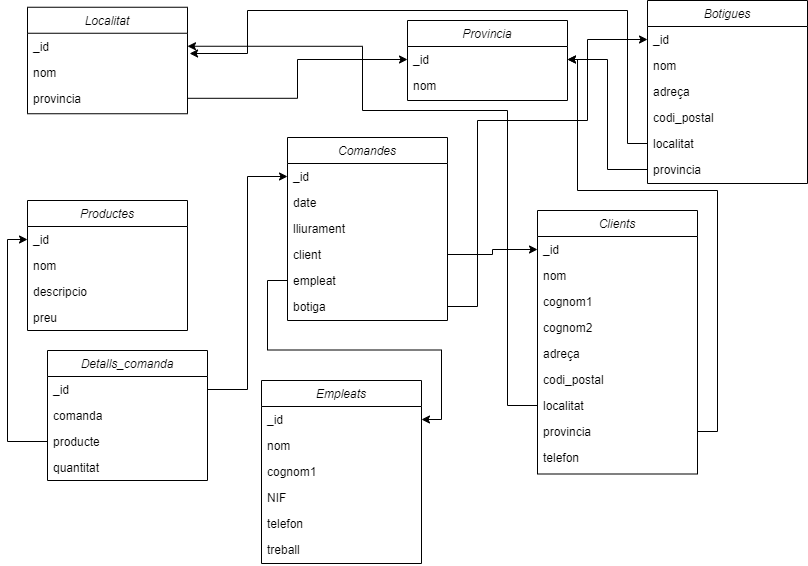

The diagram above was exported from draw.io. Its source (the exported page's mxGraphModel, read from the mxfile embedded in the PNG):
<mxGraphModel dx="1434" dy="731" grid="1" gridSize="10" guides="1" tooltips="1" connect="1" arrows="1" fold="1" page="1" pageScale="1" pageWidth="827" pageHeight="1169" math="0" shadow="0">
  <root>
    <mxCell id="WIyWlLk6GJQsqaUBKTNV-0" />
    <mxCell id="WIyWlLk6GJQsqaUBKTNV-1" parent="WIyWlLk6GJQsqaUBKTNV-0" />
    <mxCell id="zkfFHV4jXpPFQw0GAbJ--0" value="Clients" style="swimlane;fontStyle=2;align=center;verticalAlign=top;childLayout=stackLayout;horizontal=1;startSize=26;horizontalStack=0;resizeParent=1;resizeLast=0;collapsible=1;marginBottom=0;rounded=0;shadow=0;strokeWidth=1;" parent="WIyWlLk6GJQsqaUBKTNV-1" vertex="1">
      <mxGeometry x="610" y="220" width="160" height="263.5" as="geometry">
        <mxRectangle x="230" y="140" width="160" height="26" as="alternateBounds" />
      </mxGeometry>
    </mxCell>
    <mxCell id="zkfFHV4jXpPFQw0GAbJ--2" value="_id" style="text;align=left;verticalAlign=top;spacingLeft=4;spacingRight=4;overflow=hidden;rotatable=0;points=[[0,0.5],[1,0.5]];portConstraint=eastwest;rounded=0;shadow=0;html=0;" parent="zkfFHV4jXpPFQw0GAbJ--0" vertex="1">
      <mxGeometry y="26" width="160" height="26" as="geometry" />
    </mxCell>
    <mxCell id="zkfFHV4jXpPFQw0GAbJ--3" value="nom" style="text;align=left;verticalAlign=top;spacingLeft=4;spacingRight=4;overflow=hidden;rotatable=0;points=[[0,0.5],[1,0.5]];portConstraint=eastwest;rounded=0;shadow=0;html=0;" parent="zkfFHV4jXpPFQw0GAbJ--0" vertex="1">
      <mxGeometry y="52" width="160" height="26" as="geometry" />
    </mxCell>
    <mxCell id="zkfFHV4jXpPFQw0GAbJ--5" value="cognom1&#10;" style="text;align=left;verticalAlign=top;spacingLeft=4;spacingRight=4;overflow=hidden;rotatable=0;points=[[0,0.5],[1,0.5]];portConstraint=eastwest;" parent="zkfFHV4jXpPFQw0GAbJ--0" vertex="1">
      <mxGeometry y="78" width="160" height="26" as="geometry" />
    </mxCell>
    <mxCell id="mEtaMYhoeoaHnywHHuiY-3" value="cognom2&#10;" style="text;align=left;verticalAlign=top;spacingLeft=4;spacingRight=4;overflow=hidden;rotatable=0;points=[[0,0.5],[1,0.5]];portConstraint=eastwest;" parent="zkfFHV4jXpPFQw0GAbJ--0" vertex="1">
      <mxGeometry y="104" width="160" height="26" as="geometry" />
    </mxCell>
    <mxCell id="mEtaMYhoeoaHnywHHuiY-4" value="adreça" style="text;align=left;verticalAlign=top;spacingLeft=4;spacingRight=4;overflow=hidden;rotatable=0;points=[[0,0.5],[1,0.5]];portConstraint=eastwest;" parent="zkfFHV4jXpPFQw0GAbJ--0" vertex="1">
      <mxGeometry y="130" width="160" height="26" as="geometry" />
    </mxCell>
    <mxCell id="mEtaMYhoeoaHnywHHuiY-6" value="codi_postal" style="text;align=left;verticalAlign=top;spacingLeft=4;spacingRight=4;overflow=hidden;rotatable=0;points=[[0,0.5],[1,0.5]];portConstraint=eastwest;" parent="zkfFHV4jXpPFQw0GAbJ--0" vertex="1">
      <mxGeometry y="156" width="160" height="26" as="geometry" />
    </mxCell>
    <mxCell id="mEtaMYhoeoaHnywHHuiY-7" value="localitat" style="text;align=left;verticalAlign=top;spacingLeft=4;spacingRight=4;overflow=hidden;rotatable=0;points=[[0,0.5],[1,0.5]];portConstraint=eastwest;" parent="zkfFHV4jXpPFQw0GAbJ--0" vertex="1">
      <mxGeometry y="182" width="160" height="26" as="geometry" />
    </mxCell>
    <mxCell id="mEtaMYhoeoaHnywHHuiY-5" value="provincia" style="text;align=left;verticalAlign=top;spacingLeft=4;spacingRight=4;overflow=hidden;rotatable=0;points=[[0,0.5],[1,0.5]];portConstraint=eastwest;" parent="zkfFHV4jXpPFQw0GAbJ--0" vertex="1">
      <mxGeometry y="208" width="160" height="26" as="geometry" />
    </mxCell>
    <mxCell id="D9RhIB1hrup-HUNVED7S-2" value="telefon" style="text;align=left;verticalAlign=top;spacingLeft=4;spacingRight=4;overflow=hidden;rotatable=0;points=[[0,0.5],[1,0.5]];portConstraint=eastwest;" parent="zkfFHV4jXpPFQw0GAbJ--0" vertex="1">
      <mxGeometry y="234" width="160" height="26" as="geometry" />
    </mxCell>
    <mxCell id="mEtaMYhoeoaHnywHHuiY-9" value="Localitat" style="swimlane;fontStyle=2;align=center;verticalAlign=top;childLayout=stackLayout;horizontal=1;startSize=26;horizontalStack=0;resizeParent=1;resizeLast=0;collapsible=1;marginBottom=0;rounded=0;shadow=0;strokeWidth=1;" parent="WIyWlLk6GJQsqaUBKTNV-1" vertex="1">
      <mxGeometry x="100" y="16.75" width="160" height="106.5" as="geometry">
        <mxRectangle x="230" y="140" width="160" height="26" as="alternateBounds" />
      </mxGeometry>
    </mxCell>
    <mxCell id="mEtaMYhoeoaHnywHHuiY-10" value="_id" style="text;align=left;verticalAlign=top;spacingLeft=4;spacingRight=4;overflow=hidden;rotatable=0;points=[[0,0.5],[1,0.5]];portConstraint=eastwest;rounded=0;shadow=0;html=0;" parent="mEtaMYhoeoaHnywHHuiY-9" vertex="1">
      <mxGeometry y="26" width="160" height="26" as="geometry" />
    </mxCell>
    <mxCell id="mEtaMYhoeoaHnywHHuiY-11" value="nom" style="text;align=left;verticalAlign=top;spacingLeft=4;spacingRight=4;overflow=hidden;rotatable=0;points=[[0,0.5],[1,0.5]];portConstraint=eastwest;rounded=0;shadow=0;html=0;" parent="mEtaMYhoeoaHnywHHuiY-9" vertex="1">
      <mxGeometry y="52" width="160" height="26" as="geometry" />
    </mxCell>
    <mxCell id="D9RhIB1hrup-HUNVED7S-19" value="provincia" style="text;align=left;verticalAlign=top;spacingLeft=4;spacingRight=4;overflow=hidden;rotatable=0;points=[[0,0.5],[1,0.5]];portConstraint=eastwest;rounded=0;shadow=0;html=0;" parent="mEtaMYhoeoaHnywHHuiY-9" vertex="1">
      <mxGeometry y="78" width="160" height="26" as="geometry" />
    </mxCell>
    <mxCell id="mEtaMYhoeoaHnywHHuiY-41" value="Botigues" style="swimlane;fontStyle=2;align=center;verticalAlign=top;childLayout=stackLayout;horizontal=1;startSize=26;horizontalStack=0;resizeParent=1;resizeLast=0;collapsible=1;marginBottom=0;rounded=0;shadow=0;strokeWidth=1;" parent="WIyWlLk6GJQsqaUBKTNV-1" vertex="1">
      <mxGeometry x="720" y="10" width="160" height="183" as="geometry">
        <mxRectangle x="230" y="140" width="160" height="26" as="alternateBounds" />
      </mxGeometry>
    </mxCell>
    <mxCell id="mEtaMYhoeoaHnywHHuiY-42" value="_id" style="text;align=left;verticalAlign=top;spacingLeft=4;spacingRight=4;overflow=hidden;rotatable=0;points=[[0,0.5],[1,0.5]];portConstraint=eastwest;rounded=0;shadow=0;html=0;" parent="mEtaMYhoeoaHnywHHuiY-41" vertex="1">
      <mxGeometry y="26" width="160" height="26" as="geometry" />
    </mxCell>
    <mxCell id="mEtaMYhoeoaHnywHHuiY-43" value="nom" style="text;align=left;verticalAlign=top;spacingLeft=4;spacingRight=4;overflow=hidden;rotatable=0;points=[[0,0.5],[1,0.5]];portConstraint=eastwest;rounded=0;shadow=0;html=0;" parent="mEtaMYhoeoaHnywHHuiY-41" vertex="1">
      <mxGeometry y="52" width="160" height="26" as="geometry" />
    </mxCell>
    <mxCell id="mEtaMYhoeoaHnywHHuiY-44" value="adreça" style="text;align=left;verticalAlign=top;spacingLeft=4;spacingRight=4;overflow=hidden;rotatable=0;points=[[0,0.5],[1,0.5]];portConstraint=eastwest;" parent="mEtaMYhoeoaHnywHHuiY-41" vertex="1">
      <mxGeometry y="78" width="160" height="26" as="geometry" />
    </mxCell>
    <mxCell id="mEtaMYhoeoaHnywHHuiY-45" value="codi_postal" style="text;align=left;verticalAlign=top;spacingLeft=4;spacingRight=4;overflow=hidden;rotatable=0;points=[[0,0.5],[1,0.5]];portConstraint=eastwest;" parent="mEtaMYhoeoaHnywHHuiY-41" vertex="1">
      <mxGeometry y="104" width="160" height="26" as="geometry" />
    </mxCell>
    <mxCell id="mEtaMYhoeoaHnywHHuiY-46" value="localitat" style="text;align=left;verticalAlign=top;spacingLeft=4;spacingRight=4;overflow=hidden;rotatable=0;points=[[0,0.5],[1,0.5]];portConstraint=eastwest;" parent="mEtaMYhoeoaHnywHHuiY-41" vertex="1">
      <mxGeometry y="130" width="160" height="26" as="geometry" />
    </mxCell>
    <mxCell id="mEtaMYhoeoaHnywHHuiY-47" value="provincia" style="text;align=left;verticalAlign=top;spacingLeft=4;spacingRight=4;overflow=hidden;rotatable=0;points=[[0,0.5],[1,0.5]];portConstraint=eastwest;" parent="mEtaMYhoeoaHnywHHuiY-41" vertex="1">
      <mxGeometry y="156" width="160" height="26" as="geometry" />
    </mxCell>
    <mxCell id="mEtaMYhoeoaHnywHHuiY-49" value="Detalls_comanda" style="swimlane;fontStyle=2;align=center;verticalAlign=top;childLayout=stackLayout;horizontal=1;startSize=26;horizontalStack=0;resizeParent=1;resizeLast=0;collapsible=1;marginBottom=0;rounded=0;shadow=0;strokeWidth=1;" parent="WIyWlLk6GJQsqaUBKTNV-1" vertex="1">
      <mxGeometry x="120" y="360" width="160" height="130" as="geometry">
        <mxRectangle x="230" y="140" width="160" height="26" as="alternateBounds" />
      </mxGeometry>
    </mxCell>
    <mxCell id="mEtaMYhoeoaHnywHHuiY-50" value="_id" style="text;align=left;verticalAlign=top;spacingLeft=4;spacingRight=4;overflow=hidden;rotatable=0;points=[[0,0.5],[1,0.5]];portConstraint=eastwest;rounded=0;shadow=0;html=0;" parent="mEtaMYhoeoaHnywHHuiY-49" vertex="1">
      <mxGeometry y="26" width="160" height="26" as="geometry" />
    </mxCell>
    <mxCell id="mEtaMYhoeoaHnywHHuiY-51" value="comanda" style="text;align=left;verticalAlign=top;spacingLeft=4;spacingRight=4;overflow=hidden;rotatable=0;points=[[0,0.5],[1,0.5]];portConstraint=eastwest;rounded=0;shadow=0;html=0;" parent="mEtaMYhoeoaHnywHHuiY-49" vertex="1">
      <mxGeometry y="52" width="160" height="26" as="geometry" />
    </mxCell>
    <mxCell id="mEtaMYhoeoaHnywHHuiY-52" value="producte" style="text;align=left;verticalAlign=top;spacingLeft=4;spacingRight=4;overflow=hidden;rotatable=0;points=[[0,0.5],[1,0.5]];portConstraint=eastwest;" parent="mEtaMYhoeoaHnywHHuiY-49" vertex="1">
      <mxGeometry y="78" width="160" height="26" as="geometry" />
    </mxCell>
    <mxCell id="mEtaMYhoeoaHnywHHuiY-53" value="quantitat" style="text;align=left;verticalAlign=top;spacingLeft=4;spacingRight=4;overflow=hidden;rotatable=0;points=[[0,0.5],[1,0.5]];portConstraint=eastwest;" parent="mEtaMYhoeoaHnywHHuiY-49" vertex="1">
      <mxGeometry y="104" width="160" height="26" as="geometry" />
    </mxCell>
    <mxCell id="D9RhIB1hrup-HUNVED7S-4" value="Comandes" style="swimlane;fontStyle=2;align=center;verticalAlign=top;childLayout=stackLayout;horizontal=1;startSize=26;horizontalStack=0;resizeParent=1;resizeLast=0;collapsible=1;marginBottom=0;rounded=0;shadow=0;strokeWidth=1;" parent="WIyWlLk6GJQsqaUBKTNV-1" vertex="1">
      <mxGeometry x="360" y="147" width="160" height="183" as="geometry">
        <mxRectangle x="230" y="140" width="160" height="26" as="alternateBounds" />
      </mxGeometry>
    </mxCell>
    <mxCell id="D9RhIB1hrup-HUNVED7S-5" value="_id" style="text;align=left;verticalAlign=top;spacingLeft=4;spacingRight=4;overflow=hidden;rotatable=0;points=[[0,0.5],[1,0.5]];portConstraint=eastwest;rounded=0;shadow=0;html=0;" parent="D9RhIB1hrup-HUNVED7S-4" vertex="1">
      <mxGeometry y="26" width="160" height="26" as="geometry" />
    </mxCell>
    <mxCell id="D9RhIB1hrup-HUNVED7S-6" value="date" style="text;align=left;verticalAlign=top;spacingLeft=4;spacingRight=4;overflow=hidden;rotatable=0;points=[[0,0.5],[1,0.5]];portConstraint=eastwest;rounded=0;shadow=0;html=0;" parent="D9RhIB1hrup-HUNVED7S-4" vertex="1">
      <mxGeometry y="52" width="160" height="26" as="geometry" />
    </mxCell>
    <mxCell id="D9RhIB1hrup-HUNVED7S-7" value="lliurament" style="text;align=left;verticalAlign=top;spacingLeft=4;spacingRight=4;overflow=hidden;rotatable=0;points=[[0,0.5],[1,0.5]];portConstraint=eastwest;" parent="D9RhIB1hrup-HUNVED7S-4" vertex="1">
      <mxGeometry y="78" width="160" height="26" as="geometry" />
    </mxCell>
    <mxCell id="D9RhIB1hrup-HUNVED7S-8" value="client" style="text;align=left;verticalAlign=top;spacingLeft=4;spacingRight=4;overflow=hidden;rotatable=0;points=[[0,0.5],[1,0.5]];portConstraint=eastwest;" parent="D9RhIB1hrup-HUNVED7S-4" vertex="1">
      <mxGeometry y="104" width="160" height="26" as="geometry" />
    </mxCell>
    <mxCell id="D9RhIB1hrup-HUNVED7S-9" value="empleat" style="text;align=left;verticalAlign=top;spacingLeft=4;spacingRight=4;overflow=hidden;rotatable=0;points=[[0,0.5],[1,0.5]];portConstraint=eastwest;" parent="D9RhIB1hrup-HUNVED7S-4" vertex="1">
      <mxGeometry y="130" width="160" height="26" as="geometry" />
    </mxCell>
    <mxCell id="D9RhIB1hrup-HUNVED7S-10" value="botiga" style="text;align=left;verticalAlign=top;spacingLeft=4;spacingRight=4;overflow=hidden;rotatable=0;points=[[0,0.5],[1,0.5]];portConstraint=eastwest;" parent="D9RhIB1hrup-HUNVED7S-4" vertex="1">
      <mxGeometry y="156" width="160" height="26" as="geometry" />
    </mxCell>
    <mxCell id="D9RhIB1hrup-HUNVED7S-11" value="Empleats" style="swimlane;fontStyle=2;align=center;verticalAlign=top;childLayout=stackLayout;horizontal=1;startSize=26;horizontalStack=0;resizeParent=1;resizeLast=0;collapsible=1;marginBottom=0;rounded=0;shadow=0;strokeWidth=1;" parent="WIyWlLk6GJQsqaUBKTNV-1" vertex="1">
      <mxGeometry x="334" y="390" width="160" height="183" as="geometry">
        <mxRectangle x="230" y="140" width="160" height="26" as="alternateBounds" />
      </mxGeometry>
    </mxCell>
    <mxCell id="D9RhIB1hrup-HUNVED7S-12" value="_id" style="text;align=left;verticalAlign=top;spacingLeft=4;spacingRight=4;overflow=hidden;rotatable=0;points=[[0,0.5],[1,0.5]];portConstraint=eastwest;rounded=0;shadow=0;html=0;" parent="D9RhIB1hrup-HUNVED7S-11" vertex="1">
      <mxGeometry y="26" width="160" height="26" as="geometry" />
    </mxCell>
    <mxCell id="D9RhIB1hrup-HUNVED7S-13" value="nom" style="text;align=left;verticalAlign=top;spacingLeft=4;spacingRight=4;overflow=hidden;rotatable=0;points=[[0,0.5],[1,0.5]];portConstraint=eastwest;rounded=0;shadow=0;html=0;" parent="D9RhIB1hrup-HUNVED7S-11" vertex="1">
      <mxGeometry y="52" width="160" height="26" as="geometry" />
    </mxCell>
    <mxCell id="D9RhIB1hrup-HUNVED7S-14" value="cognom1" style="text;align=left;verticalAlign=top;spacingLeft=4;spacingRight=4;overflow=hidden;rotatable=0;points=[[0,0.5],[1,0.5]];portConstraint=eastwest;" parent="D9RhIB1hrup-HUNVED7S-11" vertex="1">
      <mxGeometry y="78" width="160" height="26" as="geometry" />
    </mxCell>
    <mxCell id="D9RhIB1hrup-HUNVED7S-15" value="NIF" style="text;align=left;verticalAlign=top;spacingLeft=4;spacingRight=4;overflow=hidden;rotatable=0;points=[[0,0.5],[1,0.5]];portConstraint=eastwest;" parent="D9RhIB1hrup-HUNVED7S-11" vertex="1">
      <mxGeometry y="104" width="160" height="26" as="geometry" />
    </mxCell>
    <mxCell id="D9RhIB1hrup-HUNVED7S-16" value="telefon" style="text;align=left;verticalAlign=top;spacingLeft=4;spacingRight=4;overflow=hidden;rotatable=0;points=[[0,0.5],[1,0.5]];portConstraint=eastwest;" parent="D9RhIB1hrup-HUNVED7S-11" vertex="1">
      <mxGeometry y="130" width="160" height="26" as="geometry" />
    </mxCell>
    <mxCell id="D9RhIB1hrup-HUNVED7S-17" value="treball" style="text;align=left;verticalAlign=top;spacingLeft=4;spacingRight=4;overflow=hidden;rotatable=0;points=[[0,0.5],[1,0.5]];portConstraint=eastwest;" parent="D9RhIB1hrup-HUNVED7S-11" vertex="1">
      <mxGeometry y="156" width="160" height="26" as="geometry" />
    </mxCell>
    <mxCell id="D9RhIB1hrup-HUNVED7S-20" value="Productes" style="swimlane;fontStyle=2;align=center;verticalAlign=top;childLayout=stackLayout;horizontal=1;startSize=26;horizontalStack=0;resizeParent=1;resizeLast=0;collapsible=1;marginBottom=0;rounded=0;shadow=0;strokeWidth=1;" parent="WIyWlLk6GJQsqaUBKTNV-1" vertex="1">
      <mxGeometry x="100" y="210" width="160" height="130" as="geometry">
        <mxRectangle x="230" y="140" width="160" height="26" as="alternateBounds" />
      </mxGeometry>
    </mxCell>
    <mxCell id="D9RhIB1hrup-HUNVED7S-21" value="_id" style="text;align=left;verticalAlign=top;spacingLeft=4;spacingRight=4;overflow=hidden;rotatable=0;points=[[0,0.5],[1,0.5]];portConstraint=eastwest;rounded=0;shadow=0;html=0;" parent="D9RhIB1hrup-HUNVED7S-20" vertex="1">
      <mxGeometry y="26" width="160" height="26" as="geometry" />
    </mxCell>
    <mxCell id="D9RhIB1hrup-HUNVED7S-22" value="nom" style="text;align=left;verticalAlign=top;spacingLeft=4;spacingRight=4;overflow=hidden;rotatable=0;points=[[0,0.5],[1,0.5]];portConstraint=eastwest;rounded=0;shadow=0;html=0;" parent="D9RhIB1hrup-HUNVED7S-20" vertex="1">
      <mxGeometry y="52" width="160" height="26" as="geometry" />
    </mxCell>
    <mxCell id="D9RhIB1hrup-HUNVED7S-23" value="descripcio" style="text;align=left;verticalAlign=top;spacingLeft=4;spacingRight=4;overflow=hidden;rotatable=0;points=[[0,0.5],[1,0.5]];portConstraint=eastwest;" parent="D9RhIB1hrup-HUNVED7S-20" vertex="1">
      <mxGeometry y="78" width="160" height="26" as="geometry" />
    </mxCell>
    <mxCell id="D9RhIB1hrup-HUNVED7S-24" value="preu" style="text;align=left;verticalAlign=top;spacingLeft=4;spacingRight=4;overflow=hidden;rotatable=0;points=[[0,0.5],[1,0.5]];portConstraint=eastwest;" parent="D9RhIB1hrup-HUNVED7S-20" vertex="1">
      <mxGeometry y="104" width="160" height="26" as="geometry" />
    </mxCell>
    <mxCell id="D9RhIB1hrup-HUNVED7S-25" value="Provincia" style="swimlane;fontStyle=2;align=center;verticalAlign=top;childLayout=stackLayout;horizontal=1;startSize=26;horizontalStack=0;resizeParent=1;resizeLast=0;collapsible=1;marginBottom=0;rounded=0;shadow=0;strokeWidth=1;" parent="WIyWlLk6GJQsqaUBKTNV-1" vertex="1">
      <mxGeometry x="480" y="30" width="160" height="80" as="geometry">
        <mxRectangle x="230" y="140" width="160" height="26" as="alternateBounds" />
      </mxGeometry>
    </mxCell>
    <mxCell id="D9RhIB1hrup-HUNVED7S-26" value="_id" style="text;align=left;verticalAlign=top;spacingLeft=4;spacingRight=4;overflow=hidden;rotatable=0;points=[[0,0.5],[1,0.5]];portConstraint=eastwest;rounded=0;shadow=0;html=0;" parent="D9RhIB1hrup-HUNVED7S-25" vertex="1">
      <mxGeometry y="26" width="160" height="26" as="geometry" />
    </mxCell>
    <mxCell id="D9RhIB1hrup-HUNVED7S-27" value="nom" style="text;align=left;verticalAlign=top;spacingLeft=4;spacingRight=4;overflow=hidden;rotatable=0;points=[[0,0.5],[1,0.5]];portConstraint=eastwest;rounded=0;shadow=0;html=0;" parent="D9RhIB1hrup-HUNVED7S-25" vertex="1">
      <mxGeometry y="52" width="160" height="26" as="geometry" />
    </mxCell>
    <mxCell id="D9RhIB1hrup-HUNVED7S-29" style="edgeStyle=orthogonalEdgeStyle;rounded=0;orthogonalLoop=1;jettySize=auto;html=1;entryX=0;entryY=0.5;entryDx=0;entryDy=0;" parent="WIyWlLk6GJQsqaUBKTNV-1" source="D9RhIB1hrup-HUNVED7S-19" target="D9RhIB1hrup-HUNVED7S-26" edge="1">
      <mxGeometry relative="1" as="geometry" />
    </mxCell>
    <mxCell id="D9RhIB1hrup-HUNVED7S-33" style="edgeStyle=orthogonalEdgeStyle;rounded=0;orthogonalLoop=1;jettySize=auto;html=1;exitX=0;exitY=0.5;exitDx=0;exitDy=0;entryX=1;entryY=0.5;entryDx=0;entryDy=0;" parent="WIyWlLk6GJQsqaUBKTNV-1" source="mEtaMYhoeoaHnywHHuiY-47" target="D9RhIB1hrup-HUNVED7S-26" edge="1">
      <mxGeometry relative="1" as="geometry" />
    </mxCell>
    <mxCell id="D9RhIB1hrup-HUNVED7S-34" style="edgeStyle=orthogonalEdgeStyle;rounded=0;orthogonalLoop=1;jettySize=auto;html=1;exitX=0;exitY=0.5;exitDx=0;exitDy=0;entryX=1.013;entryY=0.779;entryDx=0;entryDy=0;entryPerimeter=0;" parent="WIyWlLk6GJQsqaUBKTNV-1" source="mEtaMYhoeoaHnywHHuiY-46" target="mEtaMYhoeoaHnywHHuiY-10" edge="1">
      <mxGeometry relative="1" as="geometry">
        <Array as="points">
          <mxPoint x="700" y="153" />
          <mxPoint x="700" y="20" />
          <mxPoint x="320" y="20" />
          <mxPoint x="320" y="63" />
        </Array>
      </mxGeometry>
    </mxCell>
    <mxCell id="D9RhIB1hrup-HUNVED7S-35" style="edgeStyle=orthogonalEdgeStyle;rounded=0;orthogonalLoop=1;jettySize=auto;html=1;exitX=1;exitY=0.5;exitDx=0;exitDy=0;entryX=0;entryY=0.5;entryDx=0;entryDy=0;" parent="WIyWlLk6GJQsqaUBKTNV-1" source="mEtaMYhoeoaHnywHHuiY-50" target="D9RhIB1hrup-HUNVED7S-5" edge="1">
      <mxGeometry relative="1" as="geometry" />
    </mxCell>
    <mxCell id="D9RhIB1hrup-HUNVED7S-36" style="edgeStyle=orthogonalEdgeStyle;rounded=0;orthogonalLoop=1;jettySize=auto;html=1;exitX=1;exitY=0.5;exitDx=0;exitDy=0;entryX=0;entryY=0.5;entryDx=0;entryDy=0;" parent="WIyWlLk6GJQsqaUBKTNV-1" source="D9RhIB1hrup-HUNVED7S-10" target="mEtaMYhoeoaHnywHHuiY-42" edge="1">
      <mxGeometry relative="1" as="geometry">
        <Array as="points">
          <mxPoint x="550" y="316" />
          <mxPoint x="550" y="130" />
          <mxPoint x="660" y="130" />
          <mxPoint x="660" y="49" />
        </Array>
      </mxGeometry>
    </mxCell>
    <mxCell id="D9RhIB1hrup-HUNVED7S-37" style="edgeStyle=orthogonalEdgeStyle;rounded=0;orthogonalLoop=1;jettySize=auto;html=1;exitX=1;exitY=0.5;exitDx=0;exitDy=0;entryX=0;entryY=0.5;entryDx=0;entryDy=0;" parent="WIyWlLk6GJQsqaUBKTNV-1" source="D9RhIB1hrup-HUNVED7S-8" target="zkfFHV4jXpPFQw0GAbJ--2" edge="1">
      <mxGeometry relative="1" as="geometry" />
    </mxCell>
    <mxCell id="D9RhIB1hrup-HUNVED7S-38" style="edgeStyle=orthogonalEdgeStyle;rounded=0;orthogonalLoop=1;jettySize=auto;html=1;exitX=0;exitY=0.5;exitDx=0;exitDy=0;entryX=1;entryY=0.5;entryDx=0;entryDy=0;" parent="WIyWlLk6GJQsqaUBKTNV-1" source="D9RhIB1hrup-HUNVED7S-9" target="D9RhIB1hrup-HUNVED7S-12" edge="1">
      <mxGeometry relative="1" as="geometry" />
    </mxCell>
    <mxCell id="D9RhIB1hrup-HUNVED7S-39" style="edgeStyle=orthogonalEdgeStyle;rounded=0;orthogonalLoop=1;jettySize=auto;html=1;exitX=0;exitY=0.5;exitDx=0;exitDy=0;entryX=1;entryY=0.5;entryDx=0;entryDy=0;" parent="WIyWlLk6GJQsqaUBKTNV-1" source="mEtaMYhoeoaHnywHHuiY-7" target="mEtaMYhoeoaHnywHHuiY-10" edge="1">
      <mxGeometry relative="1" as="geometry">
        <Array as="points">
          <mxPoint x="580" y="415" />
          <mxPoint x="580" y="120" />
          <mxPoint x="435" y="120" />
          <mxPoint x="435" y="56" />
        </Array>
      </mxGeometry>
    </mxCell>
    <mxCell id="D9RhIB1hrup-HUNVED7S-41" style="edgeStyle=orthogonalEdgeStyle;rounded=0;orthogonalLoop=1;jettySize=auto;html=1;exitX=1;exitY=0.5;exitDx=0;exitDy=0;entryX=1;entryY=0.5;entryDx=0;entryDy=0;" parent="WIyWlLk6GJQsqaUBKTNV-1" source="mEtaMYhoeoaHnywHHuiY-5" target="D9RhIB1hrup-HUNVED7S-26" edge="1">
      <mxGeometry relative="1" as="geometry">
        <Array as="points">
          <mxPoint x="790" y="441" />
          <mxPoint x="790" y="200" />
          <mxPoint x="650" y="200" />
          <mxPoint x="650" y="69" />
        </Array>
      </mxGeometry>
    </mxCell>
    <mxCell id="D9RhIB1hrup-HUNVED7S-42" style="edgeStyle=orthogonalEdgeStyle;rounded=0;orthogonalLoop=1;jettySize=auto;html=1;exitX=0;exitY=0.5;exitDx=0;exitDy=0;entryX=0;entryY=0.5;entryDx=0;entryDy=0;" parent="WIyWlLk6GJQsqaUBKTNV-1" source="mEtaMYhoeoaHnywHHuiY-52" target="D9RhIB1hrup-HUNVED7S-21" edge="1">
      <mxGeometry relative="1" as="geometry" />
    </mxCell>
  </root>
</mxGraphModel>